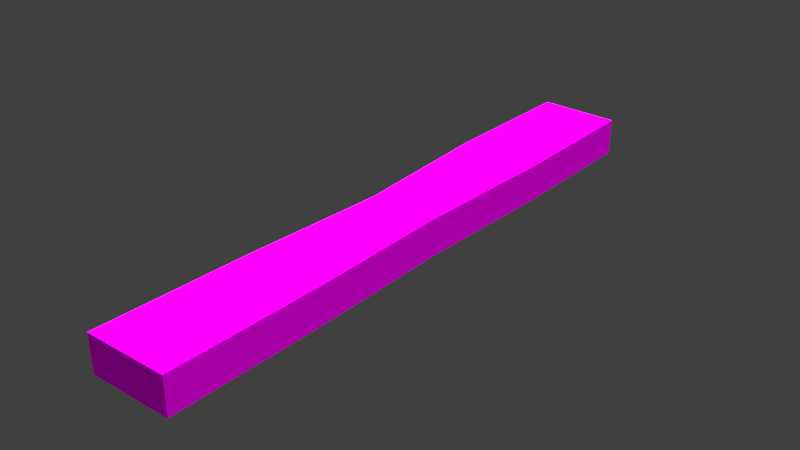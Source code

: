 # Source: WoodPlank.blend  (saved by Blender 2.78.0; exported with 4.5.12 LTS)
import bpy
from mathutils import Matrix  # noqa: F401  (used for matrix-valued properties, if any)

bpy.ops.wm.read_factory_settings(use_empty=True)
scene = bpy.context.scene
scene.name = 'Scene'

# ---- collections
col_collection_1 = bpy.data.collections.new('Collection 1'); scene.collection.children.link(col_collection_1)

# ---- images (referenced by path relative to the original .blend; pixels are not part of the script)
import os
ASSET_DIR = os.environ.get("B2B_ASSET_DIR", "")  # directory of the original .blend (textures are referenced by path, not embedded)
HERE = os.path.dirname(os.path.abspath(__file__))  # packed textures are extracted next to this script under _unpacked/

def load_image(name, relpath, width, height, colorspace="sRGB"):
    """Load a texture the original file referenced (path relative to the .blend, or extracted next to this script)."""
    p = next((c for c in (os.path.join(HERE, relpath), os.path.join(ASSET_DIR, relpath)) if relpath and os.path.exists(c)), "")
    if p:
        img = bpy.data.images.load(p, check_existing=True)
        img.name = name
    else:  # same state as the original file: an image datablock whose file is absent (Cycles renders it pink)
        img = bpy.data.images.new(name, width, height)
        img.source = "FILE"
        img.filepath = "//" + (relpath or name)
    img.colorspace_settings.name = colorspace
    return img
img_texturescom_oldwoodplanks_1024_albedo_tif = load_image('TexturesCom_OldWoodPlanks_1024_albedo.tif', 'TexturesCom_OldWoodPlanks_1024_albedo.tif', 1024, 1024, 'sRGB')

# ---- materials (node trees are filled in below, after node groups)
mat_wood = bpy.data.materials.new('Wood')
mat_wood.alpha_threshold = 0.0
mat_wood.roughness = 0.5

# ---- material node trees
mat_wood.use_nodes = True; mat_wood.node_tree.nodes.clear()
_N = mat_wood.node_tree.nodes; _L = mat_wood.node_tree.links
n0 = _N.new('ShaderNodeOutputMaterial'); n0.name = 'Material Output'; n0.location = (327, 285)
n1 = _N.new('ShaderNodeTexImage'); n1.name = 'Image Texture'; n1.location = (-91, 478)
n1.width = 140
n1.image = img_texturescom_oldwoodplanks_1024_albedo_tif
n2 = _N.new('ShaderNodeTexImage'); n2.name = 'Image Texture.001'; n2.location = (-213, 198)
n2.width = 140
n2.image = img_texturescom_oldwoodplanks_1024_albedo_tif
n3 = _N.new('ShaderNodeBump'); n3.name = 'Bump'; n3.location = (-41, 187)
n3.inputs[1].default_value = 3.0
n3.inputs[2].default_value = 1.0
n4 = _N.new('ShaderNodeBsdfDiffuse'); n4.name = 'Diffuse BSDF'; n4.location = (140, 301)
_L.new(n4.outputs[0], n0.inputs[0])
_L.new(n1.outputs[0], n4.inputs[0])
_L.new(n3.outputs[0], n4.inputs[2])
_L.new(n2.outputs[0], n3.inputs[4])
n0.is_active_output = True

# ---- world
world_world = bpy.data.worlds.new('World'); scene.world = world_world
world_world.color = (0.05088, 0.05088, 0.05088)
world_world.use_sun_shadow = False
world_world.sun_shadow_jitter_overblur = 0.0
world_world.cycles.sampling_method = 'MANUAL'

# ---- lights
light_hemi = bpy.data.lights.new('Hemi', 'SUN')
light_hemi.transmission_factor = 0.0
light_hemi.angle = 0.1993
light_hemi.energy = 14.4
light_hemi.shadow_buffer_clip_start = 0.5
light_hemi.shadow_soft_size = 0.1
light_hemi.shadow_cascade_max_distance = 1000.0

# ---- meshes
me_cube = bpy.data.meshes.new('Cube')
me_cube.from_pydata([(-0.1387, -0.997, -0.05984), (-0.1387, -0.997, 0.06149), (-0.1387, 1.003, -0.05984), (-0.1387, 1.003, 0.06149), (0.1383, -0.997, -0.05984), (0.1383, -0.997, 0.06149), (0.1305, 0.9953, -0.05984), (0.1305, 0.9953, 0.06149), (-0.1387, 0.503, -0.05984), (-0.1387, 0.003021, -0.05984), (-0.1387, -0.497, -0.05984), (-0.1284, -0.497, 0.06149), (-0.1049, 0.003021, 0.06149), (-0.1387, 0.503, 0.06149), (0.1383, -0.497, -0.05984), (0.1259, 0.003021, -0.05984), (0.1383, 0.503, -0.05984), (0.1383, 0.503, 0.06149), (0.1259, 0.003021, 0.06149), (0.1383, -0.497, 0.06149)], [], [(8, 13, 3, 2), (2, 3, 7, 6), (14, 19, 5, 4), (4, 5, 1, 0), (10, 14, 4, 0), (19, 11, 1, 5), (7, 3, 13, 17), (17, 13, 12, 18), (18, 12, 11, 19), (2, 6, 16, 8), (8, 16, 15, 9), (9, 15, 14, 10), (6, 7, 17, 16), (16, 17, 18, 15), (15, 18, 19, 14), (0, 1, 11, 10), (10, 11, 12, 9), (9, 12, 13, 8)])
_uv = me_cube.uv_layers.new(name='UVMap')
_uv.uv.foreach_set('vector', [0.214, 0.2475, 0.1754, 0.25, 0.1754, 0.0, 0.214, -0.002461, 0.2428, 0.1336, 0.375, 0.1336, 0.375, 0.2682, 0.2428, 0.2682, 0.2428, 0.2451, 0.214, 0.2475, 0.214, -0.002461, 0.2428, -0.004922, 0.2428, -0.004922, 0.375, -0.004922, 0.375, 0.1336, 0.2428, 0.1336, 0.0925, 0.75, 0.1752, 0.75, 0.1752, 1.0, 0.0925, 1.0, 6.492e-08, 0.75, 0.08132, 0.75, 0.0925, 1.0, 1.298e-07, 1.0, 0.008448, 0.003878, 0.0925, 0.0, 0.0925, 0.25, 0.0, 0.25, 0.0, 0.25, 0.0925, 0.25, 0.0925, 0.5, 0.01347, 0.5, 0.01347, 0.5, 0.0925, 0.5, 0.08132, 0.75, 6.492e-08, 0.75, 0.0925, 0.0, 0.1667, 0.003878, 0.1752, 0.25, 0.0925, 0.25, 0.0925, 0.25, 0.1752, 0.25, 0.1617, 0.5, 0.0925, 0.5, 0.0925, 0.5, 0.1617, 0.5, 0.1752, 0.75, 0.0925, 0.75, 0.2428, 0.9912, 0.214, 0.9937, 0.214, 0.7475, 0.2428, 0.7451, 0.2428, 0.7451, 0.214, 0.7475, 0.214, 0.4976, 0.2428, 0.4951, 0.2428, 0.4951, 0.214, 0.4976, 0.214, 0.2475, 0.2428, 0.2451, 0.214, 0.9975, 0.1754, 1.0, 0.1752, 0.75, 0.214, 0.7475, 0.214, 0.7475, 0.1752, 0.75, 0.1754, 0.5, 0.214, 0.4975, 0.214, 0.4975, 0.1754, 0.5, 0.1754, 0.25, 0.214, 0.2475])
me_cube.materials.append(mat_wood)
me_cube.use_remesh_preserve_volume = False
me_cube.use_remesh_preserve_attributes = False
me_cube.use_mirror_vertex_groups = False
me_cube.update()

# ---- objects
ob_hemi = bpy.data.objects.new('Hemi', light_hemi)
ob_wood_plank = bpy.data.objects.new('Wood Plank', me_cube)

# ---- transforms, parenting, visibility, modifiers, constraints
ob_hemi.location = (-0.08629, 0.03055, 0.04651)
ob_hemi.lineart.crease_threshold = 0.0
ob_wood_plank.location = (-7.775, 2.885, 7.812)
ob_wood_plank.lineart.crease_threshold = 0.0

# ---- collection membership
col_collection_1.objects.link(ob_hemi)
col_collection_1.objects.link(ob_wood_plank)

# ---- scene / render settings (as saved in the file)
scene.frame_start = 1; scene.frame_end = 250; scene.frame_set(31)
scene.render.engine = 'CYCLES'
scene.render.resolution_percentage = 50
scene.render.dither_intensity = 0.0
scene.cycles.use_denoising = False
scene.cycles.samples = 128
scene.cycles.sampling_pattern = 'TABULATED_SOBOL'
scene.cycles.light_sampling_threshold = 0.0
scene.cycles.use_adaptive_sampling = False
scene.cycles.use_light_tree = False
scene.cycles.blur_glossy = 0.0
scene.cycles.sample_clamp_indirect = 0.0
scene.view_settings.view_transform = 'Standard'
bpy.context.view_layer.update()

# ---- added for rendering (the .blend has no active camera): camera
cam_auto = bpy.data.cameras.new('AutoCamera')
cam_auto.lens = 50.0
cam_auto.sensor_width = 36.0
cam_auto.clip_end = 1000.0
ob_auto_camera = bpy.data.objects.new('AutoCamera', cam_auto)
scene.collection.objects.link(ob_auto_camera)
ob_auto_camera.location = (-5.90385, 0.641962, 9.30997)
ob_auto_camera.rotation_euler = (1.09748, -7.21219e-08, 0.694738)
scene.camera = ob_auto_camera
bpy.context.view_layer.update()
